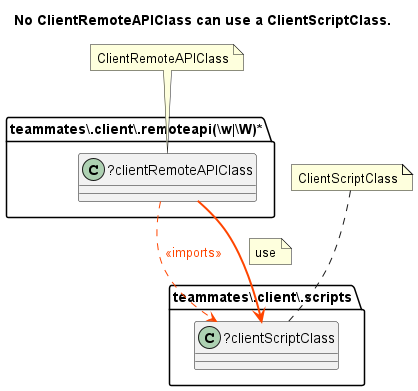

The diagram above was rendered by PlantUML. Its source (embedded in the PNG):
@startuml No ClientRemoteAPIClass can use a ClientScriptClass.
title No ClientRemoteAPIClass can use a ClientScriptClass.
folder "teammates\\.client\\.remoteapi(\\w|\\W)*" as package {
class "?clientRemoteAPIClass" as clientRemoteAPIClass {
}
}
folder "teammates\\.client\\.scripts" as package1 {
class "?clientScriptClass" as clientScriptClass {
}
}
clientRemoteAPIClass -[dashed]-> clientScriptClass #line:OrangeRed;text:OrangeRed : <<imports>>
clientRemoteAPIClass -[bold]-> clientScriptClass #line:OrangeRed;text:OrangeRed 
note on link: use
note "ClientRemoteAPIClass" as ClientRemoteAPIClass
ClientRemoteAPIClass .. clientRemoteAPIClass
note "ClientScriptClass" as ClientScriptClass
ClientScriptClass .. clientScriptClass
@enduml